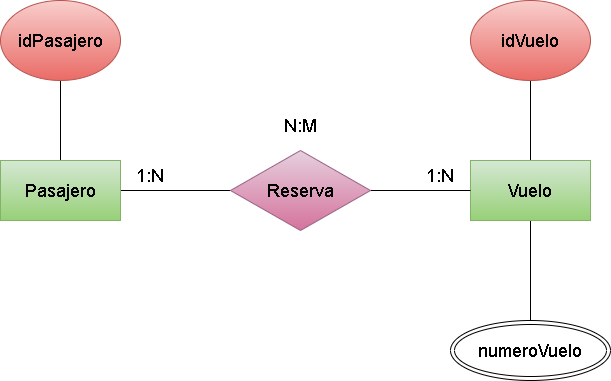

The diagram above was exported from draw.io. Its source (the exported page's mxGraphModel, read from the mxfile embedded in the PNG):
<mxGraphModel dx="1770" dy="1139" grid="1" gridSize="10" guides="1" tooltips="1" connect="1" arrows="1" fold="1" page="1" pageScale="1" pageWidth="850" pageHeight="1100" math="0" shadow="0">
  <root>
    <mxCell id="0" />
    <mxCell id="1" parent="0" />
    <mxCell id="3" style="edgeStyle=none;html=1;entryX=0;entryY=0.5;entryDx=0;entryDy=0;endArrow=none;endFill=0;" edge="1" parent="1" source="4" target="7">
      <mxGeometry relative="1" as="geometry" />
    </mxCell>
    <mxCell id="14" style="edgeStyle=none;html=1;entryX=0.5;entryY=1;entryDx=0;entryDy=0;fontSize=18;endArrow=none;endFill=0;" edge="1" parent="1" source="4" target="12">
      <mxGeometry relative="1" as="geometry" />
    </mxCell>
    <mxCell id="4" value="&lt;span style=&quot;font-size: 18px;&quot;&gt;Pasajero&lt;/span&gt;" style="rounded=0;whiteSpace=wrap;html=1;fillColor=#d5e8d4;gradientColor=#97d077;strokeColor=#82b366;" vertex="1" parent="1">
      <mxGeometry x="120" y="290" width="120" height="60" as="geometry" />
    </mxCell>
    <mxCell id="13" style="edgeStyle=none;html=1;fontSize=18;endArrow=none;endFill=0;entryX=0.5;entryY=1;entryDx=0;entryDy=0;" edge="1" parent="1" source="5" target="11">
      <mxGeometry relative="1" as="geometry">
        <mxPoint x="650" y="250" as="targetPoint" />
      </mxGeometry>
    </mxCell>
    <mxCell id="19" style="edgeStyle=none;html=1;fontSize=18;endArrow=none;endFill=0;" edge="1" parent="1" source="5" target="18">
      <mxGeometry relative="1" as="geometry" />
    </mxCell>
    <mxCell id="5" value="&lt;font style=&quot;font-size: 18px;&quot;&gt;Vuelo&lt;/font&gt;" style="rounded=0;whiteSpace=wrap;html=1;fillColor=#d5e8d4;gradientColor=#97d077;strokeColor=#82b366;" vertex="1" parent="1">
      <mxGeometry x="590" y="290" width="120" height="60" as="geometry" />
    </mxCell>
    <mxCell id="6" style="edgeStyle=none;html=1;endArrow=none;endFill=0;" edge="1" parent="1" source="7" target="5">
      <mxGeometry relative="1" as="geometry" />
    </mxCell>
    <mxCell id="7" value="&lt;span style=&quot;font-size: 18px;&quot;&gt;Reserva&lt;/span&gt;" style="rhombus;whiteSpace=wrap;html=1;fillColor=#e6d0de;gradientColor=#d5739d;strokeColor=#996185;" vertex="1" parent="1">
      <mxGeometry x="350" y="280" width="140" height="80" as="geometry" />
    </mxCell>
    <mxCell id="8" value="1:N" style="text;html=1;strokeColor=none;fillColor=none;align=center;verticalAlign=middle;whiteSpace=wrap;rounded=0;fontSize=18;" vertex="1" parent="1">
      <mxGeometry x="240" y="290" width="60" height="30" as="geometry" />
    </mxCell>
    <mxCell id="9" value="1:N" style="text;html=1;strokeColor=none;fillColor=none;align=center;verticalAlign=middle;whiteSpace=wrap;rounded=0;fontSize=18;" vertex="1" parent="1">
      <mxGeometry x="530" y="290" width="60" height="30" as="geometry" />
    </mxCell>
    <mxCell id="10" value="N:M" style="text;html=1;strokeColor=none;fillColor=none;align=center;verticalAlign=middle;whiteSpace=wrap;rounded=0;fontSize=18;" vertex="1" parent="1">
      <mxGeometry x="390" y="240" width="60" height="30" as="geometry" />
    </mxCell>
    <mxCell id="11" value="&lt;font style=&quot;font-size: 18px;&quot;&gt;idVuelo&lt;/font&gt;" style="ellipse;whiteSpace=wrap;html=1;fillColor=#f8cecc;gradientColor=#ea6b66;strokeColor=#b85450;" vertex="1" parent="1">
      <mxGeometry x="590" y="130" width="120" height="80" as="geometry" />
    </mxCell>
    <mxCell id="12" value="&lt;font style=&quot;font-size: 18px;&quot;&gt;idPasajero&lt;/font&gt;" style="ellipse;whiteSpace=wrap;html=1;fillColor=#f8cecc;gradientColor=#ea6b66;strokeColor=#b85450;" vertex="1" parent="1">
      <mxGeometry x="120" y="130" width="120" height="80" as="geometry" />
    </mxCell>
    <mxCell id="18" value="numeroVuelo" style="ellipse;shape=doubleEllipse;whiteSpace=wrap;html=1;fontSize=18;" vertex="1" parent="1">
      <mxGeometry x="570" y="450" width="160" height="60" as="geometry" />
    </mxCell>
  </root>
</mxGraphModel>